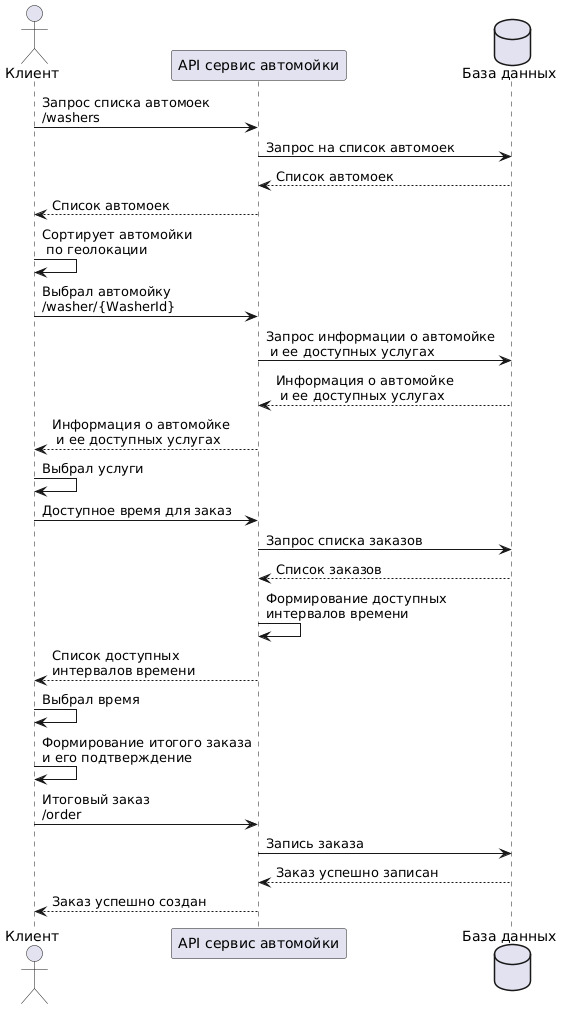

The diagram above was rendered by PlantUML. Its source (embedded in the PNG):
@startuml
actor client as "Клиент"
participant api as "API сервис автомойки"
database db as "База данных"

client -> api: Запрос списка автомоек\n/washers
api -> db: Запрос на список автомоек
api <-- db: Список автомоек
client <-- api: Список автомоек

client -> client: Сортирует автомойки\n по геолокации

client -> api: Выбрал автомойку\n/washer/{WasherId}
api -> db: Запрос информации о автомойке\n и ее доступных услугах
api <-- db: Информация о автомойке\n и ее доступных услугах
client <-- api: Информация о автомойке\n и ее доступных услугах

client -> client: Выбрал услуги
client -> api: Доступное время для заказ
api -> db: Запрос списка заказов
api <-- db: Список заказов
api -> api: Формирование доступных\nинтервалов времени
client <-- api: Список доступных\nинтервалов времени

client -> client: Выбрал время
client -> client: Формирование итогого заказа\nи его подтверждение
client -> api: Итоговый заказ\n/order 
api -> db: Запись заказа
api <-- db: Заказ успешно записан
client <-- api: Заказ успешно создан
@enduml